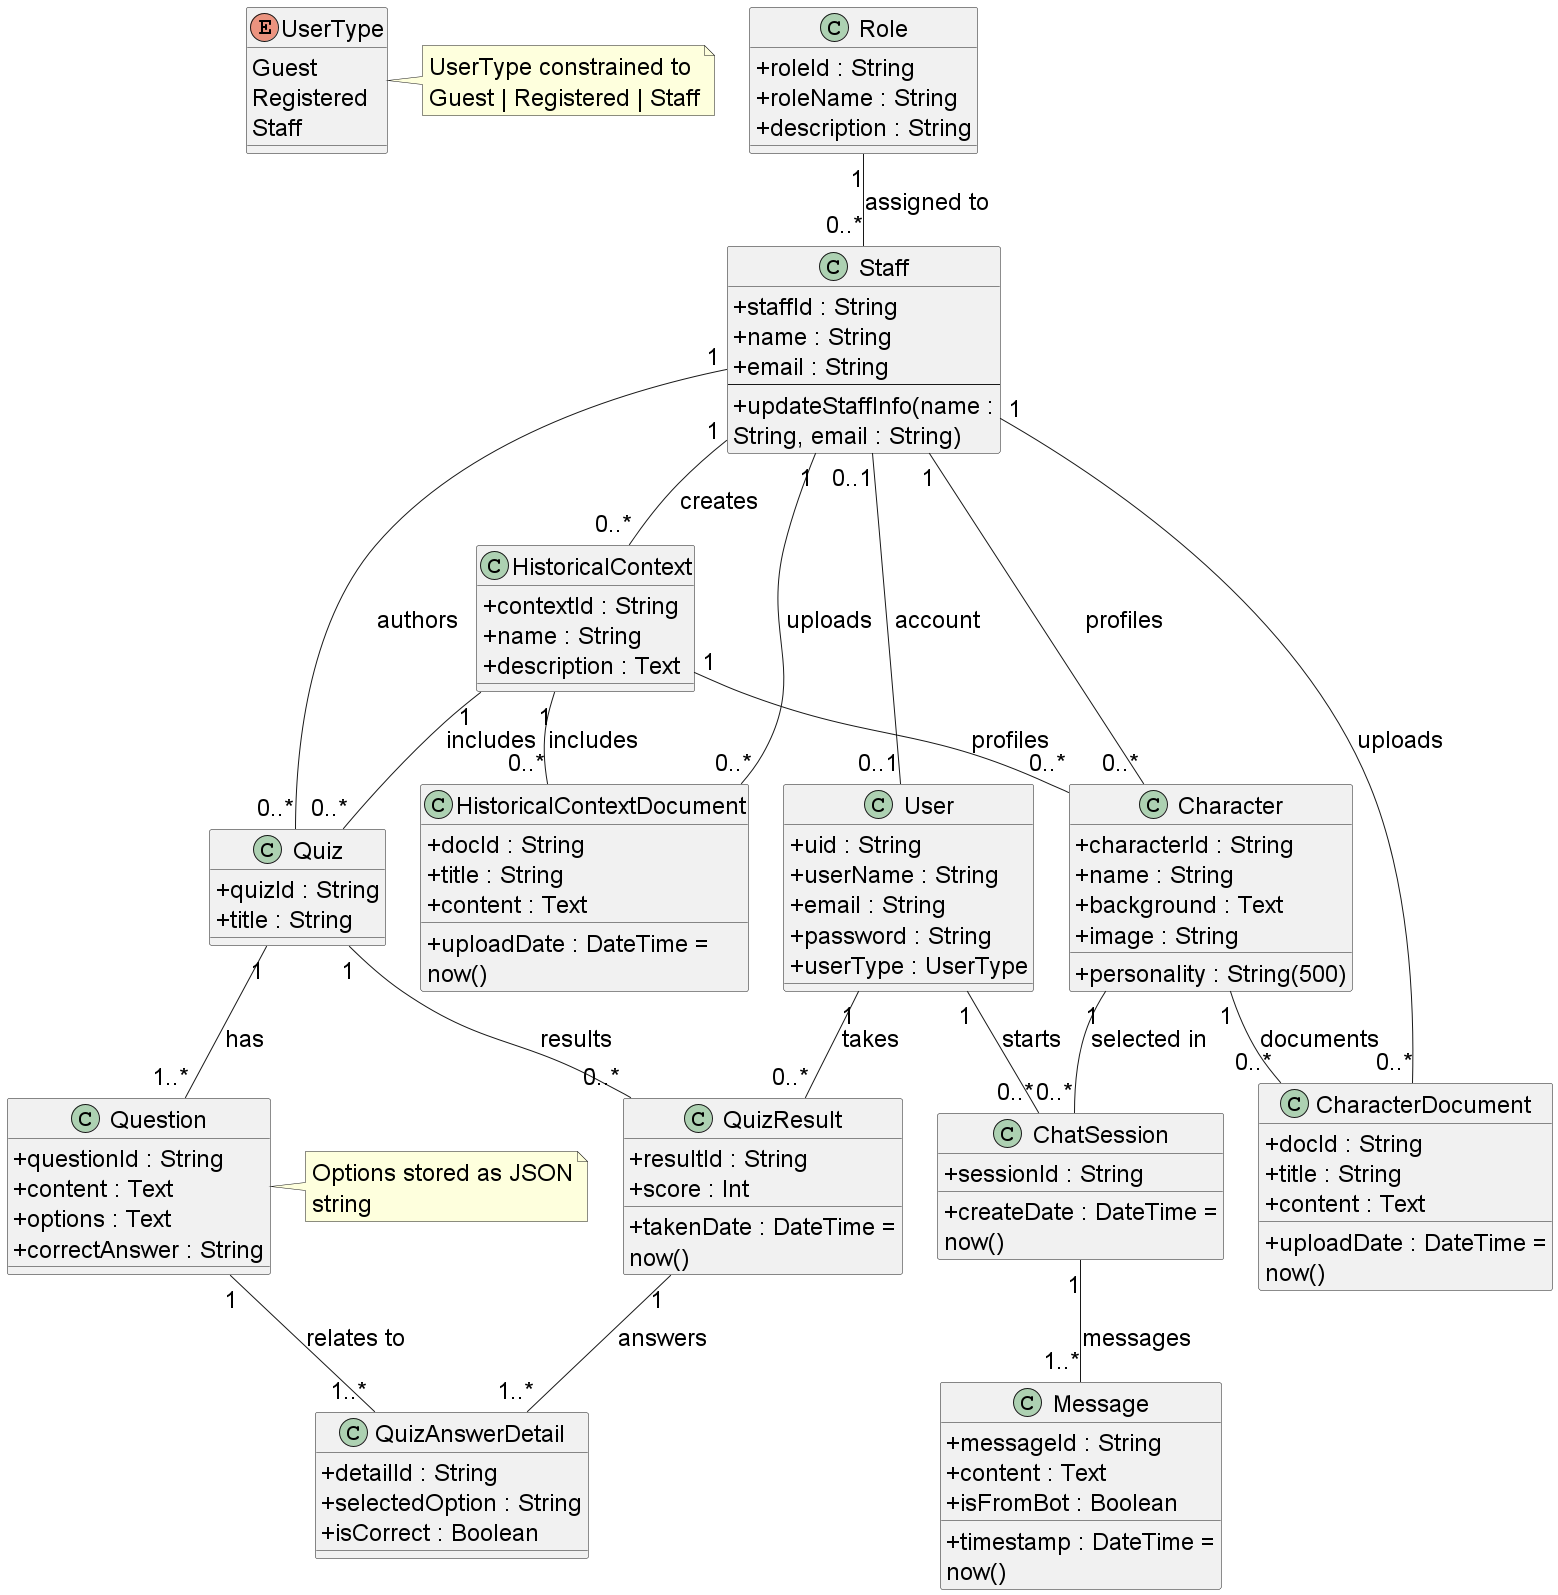

The diagram above was rendered by PlantUML. Its source (embedded in the PNG):
@startuml
' Entity Class Diagram: History Talk Platform (cleaned)

skinparam shadowing false
skinparam classAttributeIconSize 0
skinparam defaultFontSize 24
skinparam wrapWidth 320

' === Enumerations ===
enum UserType {
  Guest
  Registered
  Staff
}

note right of UserType
  UserType constrained to
  Guest | Registered | Staff
end note

' === Classes ===
class Role {
  +roleId : String
  +roleName : String
  +description : String
}

class Staff {
  +staffId : String
  +name : String
  +email : String
  --
  +updateStaffInfo(name : String, email : String)
}

class User {
  +uid : String
  +userName : String
  +email : String
  +password : String
  +userType : UserType
}

class HistoricalContext {
  +contextId : String
  +name : String
  +description : Text
}

class HistoricalContextDocument {
  +docId : String
  +title : String
  +content : Text
  +uploadDate : DateTime = now()
}

class Character {
  +characterId : String
  +name : String
  +background : Text
  +image : String
  +personality : String(500)
}

class CharacterDocument {
  +docId : String
  +title : String
  +content : Text
  +uploadDate : DateTime = now()
}

class ChatSession {
  +sessionId : String
  +createDate : DateTime = now()
}

class Message {
  +messageId : String
  +content : Text
  +isFromBot : Boolean
  +timestamp : DateTime = now()
}

class Quiz {
  +quizId : String
  +title : String
}

class Question {
  +questionId : String
  +content : Text
  +options : Text
  +correctAnswer : String
}

note right of Question
  Options stored as JSON string
end note

class QuizResult {
  +resultId : String
  +score : Int
  +takenDate : DateTime = now()
}

class QuizAnswerDetail {
  +detailId : String
  +selectedOption : String
  +isCorrect : Boolean
}

' === Associations (logical only, no FK attributes) ===
Role "1" -- "0..*" Staff : assigned to
Staff "0..1" -- "0..1" User : account
Staff "1" -- "0..*" HistoricalContext : creates
Staff "1" -- "0..*" HistoricalContextDocument : uploads
Staff "1" -- "0..*" Character : profiles
Staff "1" -- "0..*" CharacterDocument : uploads
Staff "1" -- "0..*" Quiz : authors
HistoricalContext "1" -- "0..*" HistoricalContextDocument : includes
HistoricalContext "1" -- "0..*" Character : profiles
HistoricalContext "1" -- "0..*" Quiz : includes
Character "1" -- "0..*" CharacterDocument : documents
Character "1" -- "0..*" ChatSession : selected in
User "1" -- "0..*" ChatSession : starts
ChatSession "1" -- "1..*" Message : messages
Quiz "1" -- "1..*" Question : has
Quiz "1" -- "0..*" QuizResult : results
User "1" -- "0..*" QuizResult : takes
QuizResult "1" -- "1..*" QuizAnswerDetail : answers
Question "1" -- "1..*" QuizAnswerDetail : relates to

@enduml